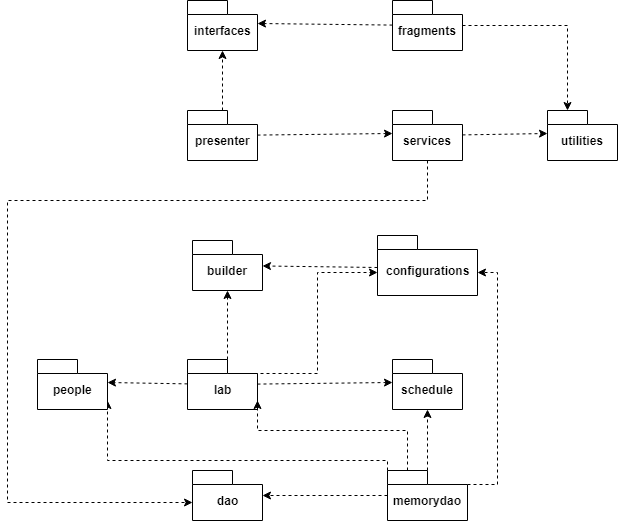

The diagram above was exported from draw.io. Its source (the exported page's mxGraphModel, read from the mxfile embedded in the PNG):
<mxGraphModel dx="1259" dy="1919" grid="1" gridSize="10" guides="1" tooltips="1" connect="1" arrows="1" fold="1" page="1" pageScale="1" pageWidth="827" pageHeight="1169" math="0" shadow="0">
  <root>
    <mxCell id="0" />
    <mxCell id="1" parent="0" />
    <mxCell id="Bo0Uw9YMOSvVW0tu9qDb-13" style="rounded=0;orthogonalLoop=1;jettySize=auto;html=1;dashed=1;exitX=0;exitY=0;exitDx=40;exitDy=0;exitPerimeter=0;" edge="1" parent="1" source="Bo0Uw9YMOSvVW0tu9qDb-5" target="Bo0Uw9YMOSvVW0tu9qDb-1">
      <mxGeometry relative="1" as="geometry" />
    </mxCell>
    <mxCell id="Bo0Uw9YMOSvVW0tu9qDb-16" style="edgeStyle=none;rounded=0;orthogonalLoop=1;jettySize=auto;html=1;dashed=1;exitX=0;exitY=0;exitDx=0;exitDy=32;exitPerimeter=0;" edge="1" parent="1" source="Bo0Uw9YMOSvVW0tu9qDb-2" target="Bo0Uw9YMOSvVW0tu9qDb-1">
      <mxGeometry relative="1" as="geometry" />
    </mxCell>
    <mxCell id="Bo0Uw9YMOSvVW0tu9qDb-1" value="builder" style="shape=folder;fontStyle=1;spacingTop=10;tabWidth=40;tabHeight=14;tabPosition=left;html=1;" vertex="1" parent="1">
      <mxGeometry x="145" y="40" width="70" height="50" as="geometry" />
    </mxCell>
    <mxCell id="Bo0Uw9YMOSvVW0tu9qDb-18" style="edgeStyle=orthogonalEdgeStyle;rounded=0;orthogonalLoop=1;jettySize=auto;html=1;exitX=0;exitY=0;exitDx=55;exitDy=14;exitPerimeter=0;entryX=0;entryY=0;entryDx=0;entryDy=37;entryPerimeter=0;dashed=1;" edge="1" parent="1" source="Bo0Uw9YMOSvVW0tu9qDb-5" target="Bo0Uw9YMOSvVW0tu9qDb-2">
      <mxGeometry relative="1" as="geometry" />
    </mxCell>
    <mxCell id="Bo0Uw9YMOSvVW0tu9qDb-2" value="configurations" style="shape=folder;fontStyle=1;spacingTop=10;tabWidth=40;tabHeight=14;tabPosition=left;html=1;" vertex="1" parent="1">
      <mxGeometry x="330" y="35" width="100" height="60" as="geometry" />
    </mxCell>
    <mxCell id="Bo0Uw9YMOSvVW0tu9qDb-19" style="edgeStyle=none;rounded=0;orthogonalLoop=1;jettySize=auto;html=1;dashed=1;" edge="1" parent="1" source="Bo0Uw9YMOSvVW0tu9qDb-6" target="Bo0Uw9YMOSvVW0tu9qDb-3">
      <mxGeometry relative="1" as="geometry" />
    </mxCell>
    <mxCell id="Bo0Uw9YMOSvVW0tu9qDb-3" value="dao" style="shape=folder;fontStyle=1;spacingTop=10;tabWidth=40;tabHeight=14;tabPosition=left;html=1;" vertex="1" parent="1">
      <mxGeometry x="145" y="270" width="70" height="50" as="geometry" />
    </mxCell>
    <mxCell id="Bo0Uw9YMOSvVW0tu9qDb-4" value="interfaces" style="shape=folder;fontStyle=1;spacingTop=10;tabWidth=40;tabHeight=14;tabPosition=left;html=1;" vertex="1" parent="1">
      <mxGeometry x="140" y="-200" width="70" height="50" as="geometry" />
    </mxCell>
    <mxCell id="Bo0Uw9YMOSvVW0tu9qDb-25" style="edgeStyle=none;rounded=0;orthogonalLoop=1;jettySize=auto;html=1;entryX=0;entryY=0;entryDx=0;entryDy=23;entryPerimeter=0;dashed=1;" edge="1" parent="1" source="Bo0Uw9YMOSvVW0tu9qDb-5" target="Bo0Uw9YMOSvVW0tu9qDb-9">
      <mxGeometry relative="1" as="geometry" />
    </mxCell>
    <mxCell id="Bo0Uw9YMOSvVW0tu9qDb-26" style="edgeStyle=none;rounded=0;orthogonalLoop=1;jettySize=auto;html=1;entryX=0;entryY=0;entryDx=70;entryDy=23;entryPerimeter=0;dashed=1;" edge="1" parent="1" source="Bo0Uw9YMOSvVW0tu9qDb-5" target="Bo0Uw9YMOSvVW0tu9qDb-7">
      <mxGeometry relative="1" as="geometry" />
    </mxCell>
    <mxCell id="Bo0Uw9YMOSvVW0tu9qDb-5" value="lab" style="shape=folder;fontStyle=1;spacingTop=10;tabWidth=40;tabHeight=14;tabPosition=left;html=1;" vertex="1" parent="1">
      <mxGeometry x="140" y="159" width="70" height="50" as="geometry" />
    </mxCell>
    <mxCell id="Bo0Uw9YMOSvVW0tu9qDb-27" style="edgeStyle=orthogonalEdgeStyle;rounded=0;orthogonalLoop=1;jettySize=auto;html=1;exitX=0;exitY=0;exitDx=0;exitDy=0;exitPerimeter=0;entryX=0;entryY=0;entryDx=70;entryDy=41;entryPerimeter=0;dashed=1;" edge="1" parent="1" source="Bo0Uw9YMOSvVW0tu9qDb-6" target="Bo0Uw9YMOSvVW0tu9qDb-7">
      <mxGeometry relative="1" as="geometry">
        <Array as="points">
          <mxPoint x="340" y="260" />
          <mxPoint x="60" y="260" />
        </Array>
      </mxGeometry>
    </mxCell>
    <mxCell id="Bo0Uw9YMOSvVW0tu9qDb-28" style="edgeStyle=orthogonalEdgeStyle;rounded=0;orthogonalLoop=1;jettySize=auto;html=1;exitX=0;exitY=0;exitDx=20;exitDy=0;exitPerimeter=0;entryX=0;entryY=0;entryDx=70;entryDy=41;entryPerimeter=0;dashed=1;" edge="1" parent="1" source="Bo0Uw9YMOSvVW0tu9qDb-6" target="Bo0Uw9YMOSvVW0tu9qDb-5">
      <mxGeometry relative="1" as="geometry">
        <Array as="points">
          <mxPoint x="360" y="230" />
          <mxPoint x="210" y="230" />
        </Array>
      </mxGeometry>
    </mxCell>
    <mxCell id="Bo0Uw9YMOSvVW0tu9qDb-29" style="edgeStyle=none;rounded=0;orthogonalLoop=1;jettySize=auto;html=1;exitX=0;exitY=0;exitDx=40;exitDy=0;exitPerimeter=0;entryX=0.5;entryY=1;entryDx=0;entryDy=0;entryPerimeter=0;dashed=1;" edge="1" parent="1" source="Bo0Uw9YMOSvVW0tu9qDb-6" target="Bo0Uw9YMOSvVW0tu9qDb-9">
      <mxGeometry relative="1" as="geometry" />
    </mxCell>
    <mxCell id="Bo0Uw9YMOSvVW0tu9qDb-30" style="edgeStyle=orthogonalEdgeStyle;rounded=0;orthogonalLoop=1;jettySize=auto;html=1;exitX=0;exitY=0;exitDx=80;exitDy=14;exitPerimeter=0;entryX=0;entryY=0;entryDx=100;entryDy=37;entryPerimeter=0;dashed=1;" edge="1" parent="1" source="Bo0Uw9YMOSvVW0tu9qDb-6" target="Bo0Uw9YMOSvVW0tu9qDb-2">
      <mxGeometry relative="1" as="geometry">
        <Array as="points">
          <mxPoint x="450" y="284" />
          <mxPoint x="450" y="72" />
        </Array>
      </mxGeometry>
    </mxCell>
    <mxCell id="Bo0Uw9YMOSvVW0tu9qDb-6" value="memorydao" style="shape=folder;fontStyle=1;spacingTop=10;tabWidth=40;tabHeight=14;tabPosition=left;html=1;" vertex="1" parent="1">
      <mxGeometry x="340" y="270" width="80" height="50" as="geometry" />
    </mxCell>
    <mxCell id="Bo0Uw9YMOSvVW0tu9qDb-7" value="people" style="shape=folder;fontStyle=1;spacingTop=10;tabWidth=40;tabHeight=14;tabPosition=left;html=1;" vertex="1" parent="1">
      <mxGeometry x="-10" y="159" width="70" height="50" as="geometry" />
    </mxCell>
    <mxCell id="Bo0Uw9YMOSvVW0tu9qDb-36" style="edgeStyle=none;rounded=0;orthogonalLoop=1;jettySize=auto;html=1;entryX=0;entryY=0;entryDx=0;entryDy=23;entryPerimeter=0;dashed=1;" edge="1" parent="1" source="Bo0Uw9YMOSvVW0tu9qDb-8" target="Bo0Uw9YMOSvVW0tu9qDb-10">
      <mxGeometry relative="1" as="geometry" />
    </mxCell>
    <mxCell id="Bo0Uw9YMOSvVW0tu9qDb-39" style="edgeStyle=orthogonalEdgeStyle;rounded=0;orthogonalLoop=1;jettySize=auto;html=1;dashed=1;" edge="1" parent="1" source="Bo0Uw9YMOSvVW0tu9qDb-8" target="Bo0Uw9YMOSvVW0tu9qDb-4">
      <mxGeometry relative="1" as="geometry" />
    </mxCell>
    <mxCell id="Bo0Uw9YMOSvVW0tu9qDb-8" value="presenter" style="shape=folder;fontStyle=1;spacingTop=10;tabWidth=40;tabHeight=14;tabPosition=left;html=1;" vertex="1" parent="1">
      <mxGeometry x="140" y="-90" width="70" height="50" as="geometry" />
    </mxCell>
    <mxCell id="Bo0Uw9YMOSvVW0tu9qDb-9" value="schedule" style="shape=folder;fontStyle=1;spacingTop=10;tabWidth=40;tabHeight=14;tabPosition=left;html=1;" vertex="1" parent="1">
      <mxGeometry x="345" y="159" width="70" height="50" as="geometry" />
    </mxCell>
    <mxCell id="Bo0Uw9YMOSvVW0tu9qDb-32" style="rounded=0;orthogonalLoop=1;jettySize=auto;html=1;entryX=0;entryY=0;entryDx=0;entryDy=23;entryPerimeter=0;dashed=1;" edge="1" parent="1" source="Bo0Uw9YMOSvVW0tu9qDb-10" target="Bo0Uw9YMOSvVW0tu9qDb-12">
      <mxGeometry relative="1" as="geometry" />
    </mxCell>
    <mxCell id="Bo0Uw9YMOSvVW0tu9qDb-34" style="edgeStyle=orthogonalEdgeStyle;rounded=0;orthogonalLoop=1;jettySize=auto;html=1;exitX=0.5;exitY=1;exitDx=0;exitDy=0;exitPerimeter=0;entryX=0;entryY=0;entryDx=0;entryDy=32;entryPerimeter=0;dashed=1;" edge="1" parent="1" source="Bo0Uw9YMOSvVW0tu9qDb-10" target="Bo0Uw9YMOSvVW0tu9qDb-3">
      <mxGeometry relative="1" as="geometry">
        <Array as="points">
          <mxPoint x="380" />
          <mxPoint x="-40" />
          <mxPoint x="-40" y="302" />
        </Array>
      </mxGeometry>
    </mxCell>
    <mxCell id="Bo0Uw9YMOSvVW0tu9qDb-10" value="services" style="shape=folder;fontStyle=1;spacingTop=10;tabWidth=40;tabHeight=14;tabPosition=left;html=1;" vertex="1" parent="1">
      <mxGeometry x="345" y="-90" width="70" height="50" as="geometry" />
    </mxCell>
    <mxCell id="Bo0Uw9YMOSvVW0tu9qDb-22" style="edgeStyle=none;rounded=0;orthogonalLoop=1;jettySize=auto;html=1;dashed=1;entryX=0;entryY=0;entryDx=70;entryDy=23;entryPerimeter=0;" edge="1" parent="1" source="Bo0Uw9YMOSvVW0tu9qDb-11" target="Bo0Uw9YMOSvVW0tu9qDb-4">
      <mxGeometry relative="1" as="geometry">
        <mxPoint x="220" y="-93" as="targetPoint" />
      </mxGeometry>
    </mxCell>
    <mxCell id="Bo0Uw9YMOSvVW0tu9qDb-37" style="edgeStyle=orthogonalEdgeStyle;rounded=0;orthogonalLoop=1;jettySize=auto;html=1;entryX=0;entryY=0;entryDx=20;entryDy=0;entryPerimeter=0;dashed=1;" edge="1" parent="1" source="Bo0Uw9YMOSvVW0tu9qDb-11" target="Bo0Uw9YMOSvVW0tu9qDb-12">
      <mxGeometry relative="1" as="geometry" />
    </mxCell>
    <mxCell id="Bo0Uw9YMOSvVW0tu9qDb-11" value="fragments" style="shape=folder;fontStyle=1;spacingTop=10;tabWidth=40;tabHeight=14;tabPosition=left;html=1;" vertex="1" parent="1">
      <mxGeometry x="345" y="-200" width="70" height="50" as="geometry" />
    </mxCell>
    <mxCell id="Bo0Uw9YMOSvVW0tu9qDb-12" value="utilities" style="shape=folder;fontStyle=1;spacingTop=10;tabWidth=40;tabHeight=14;tabPosition=left;html=1;" vertex="1" parent="1">
      <mxGeometry x="500" y="-90" width="70" height="50" as="geometry" />
    </mxCell>
  </root>
</mxGraphModel>